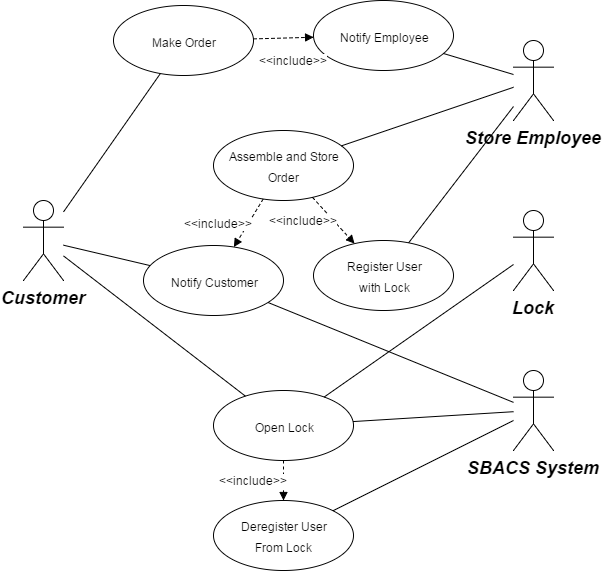

The diagram above was exported from draw.io. Its source (the exported page's mxGraphModel, read from the mxfile embedded in the PNG):
<mxGraphModel dx="786" dy="664" grid="1" gridSize="10" guides="1" tooltips="1" connect="1" arrows="1" fold="1" page="1" pageScale="1" pageWidth="850" pageHeight="1100" background="#ffffff" math="0" shadow="0">
  <root>
    <mxCell id="0" />
    <mxCell id="1" parent="0" />
    <mxCell id="2" value="Customer" style="shape=umlActor;verticalLabelPosition=bottom;labelBackgroundColor=#ffffff;verticalAlign=top;html=1;fontStyle=3;fontSize=18;" parent="1" vertex="1">
      <mxGeometry x="110" y="230" width="40" height="80" as="geometry" />
    </mxCell>
    <mxCell id="5" value="SBACS System" style="shape=umlActor;verticalLabelPosition=bottom;labelBackgroundColor=#ffffff;verticalAlign=top;html=1;fontStyle=3;fontSize=18;" parent="1" vertex="1">
      <mxGeometry x="600" y="400" width="40" height="80" as="geometry" />
    </mxCell>
    <mxCell id="6" value="Lock" style="shape=umlActor;verticalLabelPosition=bottom;labelBackgroundColor=#ffffff;verticalAlign=top;html=1;fontStyle=3;fontSize=18;" parent="1" vertex="1">
      <mxGeometry x="600" y="240" width="40" height="80" as="geometry" />
    </mxCell>
    <mxCell id="7" value="Store Employee" style="shape=umlActor;verticalLabelPosition=bottom;labelBackgroundColor=#ffffff;verticalAlign=top;html=1;fontStyle=3;fontSize=18;" parent="1" vertex="1">
      <mxGeometry x="600" y="70" width="40" height="80" as="geometry" />
    </mxCell>
    <mxCell id="8" value="&lt;font style=&quot;font-size: 12px&quot;&gt;Make Order&lt;/font&gt;" style="ellipse;whiteSpace=wrap;html=1;fontSize=18;" parent="1" vertex="1">
      <mxGeometry x="200" y="35" width="140" height="70" as="geometry" />
    </mxCell>
    <mxCell id="9" value="&lt;font style=&quot;font-size: 12px&quot;&gt;Open Lock&lt;/font&gt;" style="ellipse;whiteSpace=wrap;html=1;fontSize=18;" parent="1" vertex="1">
      <mxGeometry x="300" y="420" width="140" height="70" as="geometry" />
    </mxCell>
    <mxCell id="10" value="&lt;font style=&quot;font-size: 12px&quot;&gt;Notify Customer&lt;/font&gt;" style="ellipse;whiteSpace=wrap;html=1;fontSize=18;" parent="1" vertex="1">
      <mxGeometry x="230" y="275" width="140" height="70" as="geometry" />
    </mxCell>
    <mxCell id="11" value="&lt;font style=&quot;font-size: 12px&quot;&gt;Notify Employee&lt;/font&gt;" style="ellipse;whiteSpace=wrap;html=1;fontSize=18;" parent="1" vertex="1">
      <mxGeometry x="400" y="30" width="140" height="70" as="geometry" />
    </mxCell>
    <mxCell id="12" value="&lt;font style=&quot;font-size: 12px&quot;&gt;Assemble and Store&lt;/font&gt;&lt;div&gt;&lt;font style=&quot;font-size: 12px&quot;&gt;Order&lt;/font&gt;&lt;/div&gt;" style="ellipse;whiteSpace=wrap;html=1;fontSize=18;" parent="1" vertex="1">
      <mxGeometry x="300" y="160" width="140" height="70" as="geometry" />
    </mxCell>
    <mxCell id="13" value="&lt;font style=&quot;font-size: 12px&quot;&gt;Register User&lt;/font&gt;&lt;div&gt;&lt;font style=&quot;font-size: 12px&quot;&gt;with Lock&lt;/font&gt;&lt;/div&gt;" style="ellipse;whiteSpace=wrap;html=1;fontSize=18;" parent="1" vertex="1">
      <mxGeometry x="400" y="270" width="140" height="70" as="geometry" />
    </mxCell>
    <mxCell id="14" value="&lt;font style=&quot;font-size: 12px&quot;&gt;Deregister User&lt;/font&gt;&lt;div&gt;&lt;font style=&quot;font-size: 12px&quot;&gt;From Lock&lt;/font&gt;&lt;/div&gt;" style="ellipse;whiteSpace=wrap;html=1;fontSize=18;" parent="1" vertex="1">
      <mxGeometry x="300" y="530" width="140" height="70" as="geometry" />
    </mxCell>
    <mxCell id="17" value="" style="endArrow=none;html=1;fontSize=18;endFill=0;" parent="1" source="2" target="8" edge="1">
      <mxGeometry width="50" height="50" relative="1" as="geometry">
        <mxPoint x="90" y="740" as="sourcePoint" />
        <mxPoint x="140" y="690" as="targetPoint" />
      </mxGeometry>
    </mxCell>
    <mxCell id="19" value="" style="endArrow=none;html=1;fontSize=18;endFill=0;" parent="1" source="2" target="10" edge="1">
      <mxGeometry x="160" y="113.0350424728108" width="50" height="50" as="geometry">
        <mxPoint x="160" y="251.42857142857144" as="sourcePoint" />
        <mxPoint x="256.8754702690326" y="113.0350424728108" as="targetPoint" />
      </mxGeometry>
    </mxCell>
    <mxCell id="20" value="" style="endArrow=none;html=1;fontSize=18;endFill=0;" parent="1" source="2" target="9" edge="1">
      <mxGeometry x="170" y="123.0350424728108" width="50" height="50" as="geometry">
        <mxPoint x="170" y="261.42857142857144" as="sourcePoint" />
        <mxPoint x="266.8754702690326" y="123.0350424728108" as="targetPoint" />
      </mxGeometry>
    </mxCell>
    <mxCell id="21" value="" style="endArrow=none;html=1;fontSize=18;endFill=0;" parent="1" source="11" target="7" edge="1">
      <mxGeometry x="180" y="133.0350424728108" width="50" height="50" as="geometry">
        <mxPoint x="180" y="271.42857142857144" as="sourcePoint" />
        <mxPoint x="276.8754702690326" y="133.0350424728108" as="targetPoint" />
      </mxGeometry>
    </mxCell>
    <mxCell id="22" value="" style="endArrow=none;html=1;fontSize=18;endFill=0;" parent="1" source="12" target="7" edge="1">
      <mxGeometry x="190" y="143.0350424728108" width="50" height="50" as="geometry">
        <mxPoint x="190" y="281.42857142857144" as="sourcePoint" />
        <mxPoint x="286.8754702690326" y="143.0350424728108" as="targetPoint" />
      </mxGeometry>
    </mxCell>
    <mxCell id="23" value="" style="endArrow=none;html=1;fontSize=18;endFill=0;" parent="1" source="13" target="7" edge="1">
      <mxGeometry x="200" y="153.0350424728108" width="50" height="50" as="geometry">
        <mxPoint x="200" y="291.42857142857144" as="sourcePoint" />
        <mxPoint x="296.8754702690326" y="153.0350424728108" as="targetPoint" />
      </mxGeometry>
    </mxCell>
    <mxCell id="25" value="" style="endArrow=none;html=1;fontSize=18;endFill=0;" parent="1" source="9" target="6" edge="1">
      <mxGeometry x="220" y="173.0350424728108" width="50" height="50" as="geometry">
        <mxPoint x="220" y="311.42857142857144" as="sourcePoint" />
        <mxPoint x="316.8754702690326" y="173.0350424728108" as="targetPoint" />
      </mxGeometry>
    </mxCell>
    <mxCell id="26" value="" style="endArrow=none;html=1;fontSize=18;endFill=0;" parent="1" source="14" target="5" edge="1">
      <mxGeometry x="230" y="113.0350424728108" width="50" height="50" as="geometry">
        <mxPoint x="230" y="251.42857142857144" as="sourcePoint" />
        <mxPoint x="326.8754702690326" y="113.0350424728108" as="targetPoint" />
      </mxGeometry>
    </mxCell>
    <mxCell id="27" value="" style="endArrow=none;html=1;fontSize=18;endFill=0;" parent="1" source="9" target="5" edge="1">
      <mxGeometry x="240" y="123.0350424728108" width="50" height="50" as="geometry">
        <mxPoint x="240" y="261.42857142857144" as="sourcePoint" />
        <mxPoint x="336.8754702690326" y="123.0350424728108" as="targetPoint" />
      </mxGeometry>
    </mxCell>
    <mxCell id="28" value="" style="endArrow=none;html=1;fontSize=18;endFill=0;" parent="1" source="10" target="5" edge="1">
      <mxGeometry x="250" y="203.0350424728108" width="50" height="50" as="geometry">
        <mxPoint x="250" y="341.42857142857144" as="sourcePoint" />
        <mxPoint x="346.8754702690326" y="203.0350424728108" as="targetPoint" />
      </mxGeometry>
    </mxCell>
    <mxCell id="31" value="&amp;lt;&amp;lt;include&amp;gt;&amp;gt;" style="endArrow=block;html=1;fontSize=12;endFill=1;dashed=1;" parent="1" source="8" target="11" edge="1">
      <mxGeometry width="50" height="50" as="geometry">
        <mxPoint x="260" y="351.42857142857144" as="sourcePoint" />
        <mxPoint x="360" y="120" as="targetPoint" />
        <mxPoint x="10" y="22" as="offset" />
      </mxGeometry>
    </mxCell>
    <mxCell id="32" style="edgeStyle=orthogonalEdgeStyle;rounded=0;html=1;exitX=1;exitY=0.5;entryX=1;entryY=0.5;endArrow=block;endFill=1;jettySize=auto;orthogonalLoop=1;fontSize=18;" parent="1" source="8" target="8" edge="1">
      <mxGeometry relative="1" as="geometry" />
    </mxCell>
    <mxCell id="33" value="&amp;lt;&amp;lt;include&amp;gt;&amp;gt;" style="endArrow=block;html=1;fontSize=12;endFill=1;dashed=1;" parent="1" source="12" target="13" edge="1">
      <mxGeometry width="50" height="50" as="geometry">
        <mxPoint x="209.9255626894103" y="230.38633316870596" as="sourcePoint" />
        <mxPoint x="270.087336278551" y="228.7478165930362" as="targetPoint" />
        <mxPoint x="-30" as="offset" />
      </mxGeometry>
    </mxCell>
    <mxCell id="34" value="&amp;lt;&amp;lt;include&amp;gt;&amp;gt;" style="endArrow=block;html=1;fontSize=12;endFill=1;dashed=1;" parent="1" source="12" target="10" edge="1">
      <mxGeometry x="10" y="10" width="50" height="50" as="geometry">
        <mxPoint x="380" y="240" as="sourcePoint" />
        <mxPoint x="380" y="280" as="targetPoint" />
        <mxPoint x="-30" as="offset" />
      </mxGeometry>
    </mxCell>
    <mxCell id="35" value="&amp;lt;&amp;lt;include&amp;gt;&amp;gt;" style="endArrow=block;html=1;fontSize=12;endFill=1;dashed=1;" parent="1" source="9" target="14" edge="1">
      <mxGeometry x="20" y="-50" width="50" height="50" as="geometry">
        <mxPoint x="390" y="180" as="sourcePoint" />
        <mxPoint x="390" y="220" as="targetPoint" />
        <mxPoint x="-30" as="offset" />
      </mxGeometry>
    </mxCell>
  </root>
</mxGraphModel>